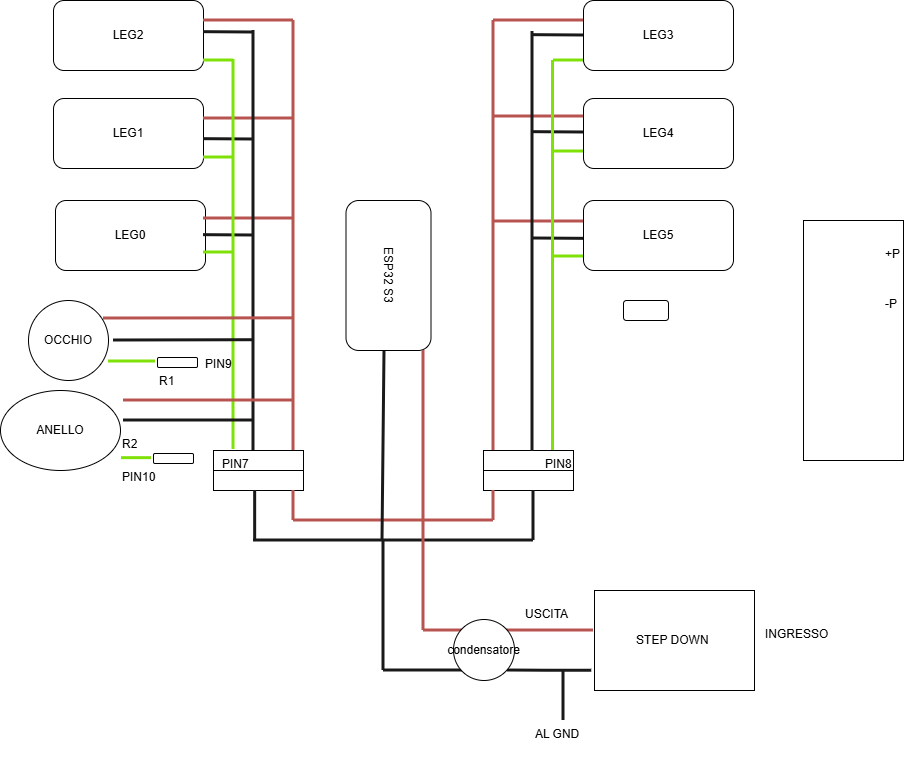

The diagram above was exported from draw.io. Its source (the exported page's mxGraphModel, read from the mxfile embedded in the PNG):
<mxGraphModel dx="983" dy="586" grid="1" gridSize="10" guides="1" tooltips="1" connect="1" arrows="1" fold="1" page="1" pageScale="1" pageWidth="1169" pageHeight="827" math="0" shadow="0">
  <root>
    <mxCell id="0" />
    <mxCell id="1" parent="0" />
    <mxCell id="vh2lKBX-nLDy4Ron9FJs-1" parent="1" style="rounded=1;whiteSpace=wrap;html=1;" value="LEG2" vertex="1">
      <mxGeometry height="70" width="150" x="200" y="30" as="geometry" />
    </mxCell>
    <mxCell id="vh2lKBX-nLDy4Ron9FJs-8" parent="1" style="rounded=1;whiteSpace=wrap;html=1;" value="LEG1" vertex="1">
      <mxGeometry height="70" width="150" x="200" y="128" as="geometry" />
    </mxCell>
    <mxCell id="vh2lKBX-nLDy4Ron9FJs-9" parent="1" style="rounded=1;whiteSpace=wrap;html=1;" value="LEG0" vertex="1">
      <mxGeometry height="70" width="150" x="202" y="230" as="geometry" />
    </mxCell>
    <mxCell id="vh2lKBX-nLDy4Ron9FJs-10" parent="1" style="rounded=1;whiteSpace=wrap;html=1;" value="LEG3" vertex="1">
      <mxGeometry height="70" width="150" x="730" y="30" as="geometry" />
    </mxCell>
    <mxCell id="vh2lKBX-nLDy4Ron9FJs-11" parent="1" style="rounded=1;whiteSpace=wrap;html=1;" value="LEG4" vertex="1">
      <mxGeometry height="70" width="150" x="730" y="128" as="geometry" />
    </mxCell>
    <mxCell id="vh2lKBX-nLDy4Ron9FJs-12" parent="1" style="rounded=1;whiteSpace=wrap;html=1;" value="LEG5" vertex="1">
      <mxGeometry height="70" width="150" x="730" y="230" as="geometry" />
    </mxCell>
    <mxCell id="vh2lKBX-nLDy4Ron9FJs-13" edge="1" parent="1" style="endArrow=none;html=1;rounded=0;strokeWidth=3;fillColor=#f8cecc;strokeColor=#b85450;" value="">
      <mxGeometry height="50" relative="1" width="50" as="geometry">
        <mxPoint x="350" y="50" as="sourcePoint" />
        <mxPoint x="440" y="50" as="targetPoint" />
      </mxGeometry>
    </mxCell>
    <mxCell id="vh2lKBX-nLDy4Ron9FJs-14" edge="1" parent="1" style="endArrow=none;html=1;rounded=0;strokeWidth=3;fillColor=#f8cecc;strokeColor=#b85450;" value="">
      <mxGeometry height="50" relative="1" width="50" as="geometry">
        <mxPoint x="640" y="50" as="sourcePoint" />
        <mxPoint x="730" y="50" as="targetPoint" />
      </mxGeometry>
    </mxCell>
    <mxCell id="vh2lKBX-nLDy4Ron9FJs-15" edge="1" parent="1" style="endArrow=none;html=1;rounded=0;strokeWidth=3;fillColor=#f8cecc;strokeColor=#b85450;" value="">
      <mxGeometry height="50" relative="1" width="50" as="geometry">
        <mxPoint x="350" y="148" as="sourcePoint" />
        <mxPoint x="440" y="148" as="targetPoint" />
      </mxGeometry>
    </mxCell>
    <mxCell id="vh2lKBX-nLDy4Ron9FJs-16" edge="1" parent="1" style="endArrow=none;html=1;rounded=0;strokeWidth=3;fillColor=#f8cecc;strokeColor=#b85450;" value="">
      <mxGeometry height="50" relative="1" width="50" as="geometry">
        <mxPoint x="640" y="146" as="sourcePoint" />
        <mxPoint x="730" y="146" as="targetPoint" />
      </mxGeometry>
    </mxCell>
    <mxCell id="vh2lKBX-nLDy4Ron9FJs-17" edge="1" parent="1" style="endArrow=none;html=1;rounded=0;strokeWidth=3;fillColor=#f8cecc;strokeColor=#b85450;" value="">
      <mxGeometry height="50" relative="1" width="50" as="geometry">
        <mxPoint x="350" y="248" as="sourcePoint" />
        <mxPoint x="440" y="248" as="targetPoint" />
      </mxGeometry>
    </mxCell>
    <mxCell id="vh2lKBX-nLDy4Ron9FJs-18" edge="1" parent="1" style="endArrow=none;html=1;rounded=0;strokeWidth=3;fillColor=#f8cecc;strokeColor=#b85450;" value="">
      <mxGeometry height="50" relative="1" width="50" as="geometry">
        <mxPoint x="640" y="251" as="sourcePoint" />
        <mxPoint x="730" y="251" as="targetPoint" />
      </mxGeometry>
    </mxCell>
    <mxCell id="vh2lKBX-nLDy4Ron9FJs-19" edge="1" parent="1" style="endArrow=none;html=1;rounded=0;strokeWidth=3;fillColor=#f8cecc;strokeColor=light-dark(#1a1919, #d7817e);" value="">
      <mxGeometry height="50" relative="1" width="50" as="geometry">
        <mxPoint x="350" y="61.66" as="sourcePoint" />
        <mxPoint x="400" y="62" as="targetPoint" />
      </mxGeometry>
    </mxCell>
    <mxCell id="vh2lKBX-nLDy4Ron9FJs-21" edge="1" parent="1" style="endArrow=none;html=1;rounded=0;strokeWidth=3;fillColor=#f8cecc;strokeColor=light-dark(#1a1919, #d7817e);" value="">
      <mxGeometry height="50" relative="1" width="50" as="geometry">
        <mxPoint x="680" y="64.66" as="sourcePoint" />
        <mxPoint x="730" y="65" as="targetPoint" />
      </mxGeometry>
    </mxCell>
    <mxCell id="vh2lKBX-nLDy4Ron9FJs-22" edge="1" parent="1" style="endArrow=none;html=1;rounded=0;strokeWidth=3;fillColor=#f8cecc;strokeColor=light-dark(#1a1919, #d7817e);" value="">
      <mxGeometry height="50" relative="1" width="50" as="geometry">
        <mxPoint x="350" y="168.66" as="sourcePoint" />
        <mxPoint x="400" y="169.00000000000003" as="targetPoint" />
      </mxGeometry>
    </mxCell>
    <mxCell id="vh2lKBX-nLDy4Ron9FJs-23" edge="1" parent="1" style="endArrow=none;html=1;rounded=0;strokeWidth=3;fillColor=#f8cecc;strokeColor=light-dark(#1a1919, #d7817e);" value="">
      <mxGeometry height="50" relative="1" width="50" as="geometry">
        <mxPoint x="680" y="161.66" as="sourcePoint" />
        <mxPoint x="730" y="162.00000000000003" as="targetPoint" />
      </mxGeometry>
    </mxCell>
    <mxCell id="vh2lKBX-nLDy4Ron9FJs-24" edge="1" parent="1" style="endArrow=none;html=1;rounded=0;strokeWidth=3;fillColor=#f8cecc;strokeColor=light-dark(#1a1919, #d7817e);" value="">
      <mxGeometry height="50" relative="1" width="50" as="geometry">
        <mxPoint x="350" y="264.66" as="sourcePoint" />
        <mxPoint x="400" y="265.00000000000006" as="targetPoint" />
      </mxGeometry>
    </mxCell>
    <mxCell id="vh2lKBX-nLDy4Ron9FJs-25" edge="1" parent="1" style="endArrow=none;html=1;rounded=0;strokeWidth=3;fillColor=#f8cecc;strokeColor=light-dark(#1a1919, #d7817e);" value="">
      <mxGeometry height="50" relative="1" width="50" as="geometry">
        <mxPoint x="680" y="268" as="sourcePoint" />
        <mxPoint x="730" y="268.34000000000003" as="targetPoint" />
      </mxGeometry>
    </mxCell>
    <mxCell id="vh2lKBX-nLDy4Ron9FJs-26" edge="1" parent="1" style="endArrow=none;html=1;rounded=0;strokeWidth=3;fillColor=#fff2cc;strokeColor=light-dark(#80e109, #6d5100);" value="">
      <mxGeometry height="50" relative="1" width="50" as="geometry">
        <mxPoint x="350" y="90" as="sourcePoint" />
        <mxPoint x="380" y="90" as="targetPoint" />
      </mxGeometry>
    </mxCell>
    <mxCell id="vh2lKBX-nLDy4Ron9FJs-27" edge="1" parent="1" style="endArrow=none;html=1;rounded=0;strokeWidth=3;fillColor=#fff2cc;strokeColor=light-dark(#80e109, #6d5100);" value="">
      <mxGeometry height="50" relative="1" width="50" as="geometry">
        <mxPoint x="700" y="90" as="sourcePoint" />
        <mxPoint x="730" y="90" as="targetPoint" />
      </mxGeometry>
    </mxCell>
    <mxCell id="vh2lKBX-nLDy4Ron9FJs-28" edge="1" parent="1" style="endArrow=none;html=1;rounded=0;strokeWidth=3;fillColor=#fff2cc;strokeColor=light-dark(#80e109, #6d5100);" value="">
      <mxGeometry height="50" relative="1" width="50" as="geometry">
        <mxPoint x="350" y="187" as="sourcePoint" />
        <mxPoint x="380" y="187" as="targetPoint" />
      </mxGeometry>
    </mxCell>
    <mxCell id="vh2lKBX-nLDy4Ron9FJs-29" edge="1" parent="1" style="endArrow=none;html=1;rounded=0;strokeWidth=3;fillColor=#fff2cc;strokeColor=light-dark(#80e109, #6d5100);" value="">
      <mxGeometry height="50" relative="1" width="50" as="geometry">
        <mxPoint x="700" y="181" as="sourcePoint" />
        <mxPoint x="730" y="181" as="targetPoint" />
      </mxGeometry>
    </mxCell>
    <mxCell id="vh2lKBX-nLDy4Ron9FJs-30" edge="1" parent="1" style="endArrow=none;html=1;rounded=0;strokeWidth=3;fillColor=#fff2cc;strokeColor=light-dark(#80e109, #6d5100);" value="">
      <mxGeometry height="50" relative="1" width="50" as="geometry">
        <mxPoint x="350" y="282" as="sourcePoint" />
        <mxPoint x="380" y="282" as="targetPoint" />
      </mxGeometry>
    </mxCell>
    <mxCell id="vh2lKBX-nLDy4Ron9FJs-31" edge="1" parent="1" style="endArrow=none;html=1;rounded=0;strokeWidth=3;fillColor=#fff2cc;strokeColor=light-dark(#80e109, #6d5100);" value="">
      <mxGeometry height="50" relative="1" width="50" as="geometry">
        <mxPoint x="700" y="286" as="sourcePoint" />
        <mxPoint x="730" y="286" as="targetPoint" />
      </mxGeometry>
    </mxCell>
    <mxCell id="vh2lKBX-nLDy4Ron9FJs-34" parent="1" style="rounded=0;whiteSpace=wrap;html=1;" value="" vertex="1">
      <mxGeometry height="40" width="90" x="360" y="480" as="geometry" />
    </mxCell>
    <mxCell id="vh2lKBX-nLDy4Ron9FJs-35" parent="1" style="rounded=0;whiteSpace=wrap;html=1;" value="" vertex="1">
      <mxGeometry height="40" width="90" x="630" y="480" as="geometry" />
    </mxCell>
    <mxCell id="vh2lKBX-nLDy4Ron9FJs-36" edge="1" parent="1" source="vh2lKBX-nLDy4Ron9FJs-34" style="endArrow=none;html=1;rounded=0;exitX=0.889;exitY=0;exitDx=0;exitDy=0;exitPerimeter=0;fillColor=#f8cecc;strokeColor=#b85450;strokeWidth=3;" value="">
      <mxGeometry height="50" relative="1" width="50" as="geometry">
        <mxPoint x="440" y="130" as="sourcePoint" />
        <mxPoint x="440" y="50" as="targetPoint" />
      </mxGeometry>
    </mxCell>
    <mxCell id="vh2lKBX-nLDy4Ron9FJs-37" edge="1" parent="1" style="endArrow=none;html=1;rounded=0;exitX=0.889;exitY=0;exitDx=0;exitDy=0;exitPerimeter=0;fillColor=#f8cecc;strokeColor=#1A1A1A;strokeWidth=3;" value="">
      <mxGeometry height="50" relative="1" width="50" as="geometry">
        <mxPoint x="400" y="480" as="sourcePoint" />
        <mxPoint x="400" y="60" as="targetPoint" />
      </mxGeometry>
    </mxCell>
    <mxCell id="vh2lKBX-nLDy4Ron9FJs-38" edge="1" parent="1" style="endArrow=none;html=1;rounded=0;strokeWidth=3;fillColor=#fff2cc;strokeColor=light-dark(#80e109, #6d5100);" value="">
      <mxGeometry height="50" relative="1" width="50" as="geometry">
        <mxPoint x="380" y="89" as="sourcePoint" />
        <mxPoint x="380" y="479" as="targetPoint" />
      </mxGeometry>
    </mxCell>
    <mxCell id="vh2lKBX-nLDy4Ron9FJs-39" parent="1" style="ellipse;whiteSpace=wrap;html=1;" value="ANELLO" vertex="1">
      <mxGeometry height="80" width="120" x="147" y="420" as="geometry" />
    </mxCell>
    <mxCell id="vh2lKBX-nLDy4Ron9FJs-40" parent="1" style="ellipse;whiteSpace=wrap;html=1;aspect=fixed;" value="OCCHIO" vertex="1">
      <mxGeometry height="80" width="80" x="175" y="330" as="geometry" />
    </mxCell>
    <mxCell id="vh2lKBX-nLDy4Ron9FJs-41" parent="1" style="rounded=0;whiteSpace=wrap;html=1;" value="STEP DOWN&amp;nbsp;" vertex="1">
      <mxGeometry height="100" width="160" x="741" y="620" as="geometry" />
    </mxCell>
    <mxCell id="vh2lKBX-nLDy4Ron9FJs-42" edge="1" parent="1" style="endArrow=none;html=1;rounded=0;strokeWidth=3;fillColor=#f8cecc;strokeColor=light-dark(#1a1919, #d7817e);entryX=-0.017;entryY=0.802;entryDx=0;entryDy=0;entryPerimeter=0;" target="vh2lKBX-nLDy4Ron9FJs-41" value="">
      <mxGeometry height="50" relative="1" width="50" as="geometry">
        <Array as="points">
          <mxPoint x="694" y="700.34" />
        </Array>
        <mxPoint x="654" y="700" as="sourcePoint" />
        <mxPoint x="704" y="700.34" as="targetPoint" />
      </mxGeometry>
    </mxCell>
    <mxCell id="vh2lKBX-nLDy4Ron9FJs-43" edge="1" parent="1" style="endArrow=none;html=1;rounded=0;strokeWidth=3;fillColor=#f8cecc;strokeColor=#b85450;" value="">
      <mxGeometry height="50" relative="1" width="50" as="geometry">
        <mxPoint x="650" y="660" as="sourcePoint" />
        <mxPoint x="740" y="660" as="targetPoint" />
      </mxGeometry>
    </mxCell>
    <mxCell id="vh2lKBX-nLDy4Ron9FJs-44" parent="1" style="text;whiteSpace=wrap;html=1;" value="INGRESSO&amp;nbsp;" vertex="1">
      <mxGeometry height="40" width="70" x="910" y="650" as="geometry" />
    </mxCell>
    <mxCell id="vh2lKBX-nLDy4Ron9FJs-45" edge="1" parent="1" style="endArrow=none;html=1;rounded=0;strokeWidth=3;fillColor=#f8cecc;strokeColor=#b85450;" value="">
      <mxGeometry height="50" relative="1" width="50" as="geometry">
        <mxPoint x="570" y="660" as="sourcePoint" />
        <mxPoint x="610" y="660" as="targetPoint" />
      </mxGeometry>
    </mxCell>
    <mxCell id="vh2lKBX-nLDy4Ron9FJs-46" edge="1" parent="1" style="endArrow=none;html=1;rounded=0;strokeWidth=3;fillColor=#f8cecc;strokeColor=light-dark(#1a1919, #d7817e);" value="">
      <mxGeometry height="50" relative="1" width="50" as="geometry">
        <mxPoint x="530" y="700" as="sourcePoint" />
        <mxPoint x="610" y="700" as="targetPoint" />
      </mxGeometry>
    </mxCell>
    <mxCell id="vh2lKBX-nLDy4Ron9FJs-47" parent="1" style="text;whiteSpace=wrap;html=1;" value="USCITA" vertex="1">
      <mxGeometry height="40" width="60" x="670" y="630" as="geometry" />
    </mxCell>
    <mxCell id="vh2lKBX-nLDy4Ron9FJs-48" edge="1" parent="1" style="endArrow=none;html=1;rounded=0;strokeWidth=3;fillColor=#f8cecc;strokeColor=#b85450;" value="">
      <mxGeometry height="50" relative="1" width="50" as="geometry">
        <mxPoint x="440" y="550" as="sourcePoint" />
        <mxPoint x="640" y="550" as="targetPoint" />
      </mxGeometry>
    </mxCell>
    <mxCell id="vh2lKBX-nLDy4Ron9FJs-49" edge="1" parent="1" style="endArrow=none;html=1;rounded=0;strokeWidth=3;fillColor=#f8cecc;strokeColor=light-dark(#1a1919, #d7817e);" value="">
      <mxGeometry height="50" relative="1" width="50" as="geometry">
        <mxPoint x="400" y="570" as="sourcePoint" />
        <mxPoint x="680" y="570" as="targetPoint" />
      </mxGeometry>
    </mxCell>
    <mxCell id="vh2lKBX-nLDy4Ron9FJs-50" edge="1" parent="1" style="endArrow=none;html=1;rounded=0;strokeWidth=3;fillColor=#f8cecc;strokeColor=#b85450;" value="">
      <mxGeometry height="50" relative="1" width="50" as="geometry">
        <mxPoint x="440" y="520" as="sourcePoint" />
        <mxPoint x="440" y="550" as="targetPoint" />
      </mxGeometry>
    </mxCell>
    <mxCell id="vh2lKBX-nLDy4Ron9FJs-51" edge="1" parent="1" style="endArrow=none;html=1;rounded=0;strokeWidth=3;fillColor=#f8cecc;strokeColor=#b85450;" value="">
      <mxGeometry height="50" relative="1" width="50" as="geometry">
        <mxPoint x="640" y="520" as="sourcePoint" />
        <mxPoint x="640" y="550" as="targetPoint" />
      </mxGeometry>
    </mxCell>
    <mxCell id="vh2lKBX-nLDy4Ron9FJs-52" edge="1" parent="1" style="endArrow=none;html=1;rounded=0;strokeWidth=3;fillColor=#f8cecc;strokeColor=light-dark(#1a1919, #d7817e);" value="">
      <mxGeometry height="50" relative="1" width="50" as="geometry">
        <mxPoint x="401.65999999999997" y="520" as="sourcePoint" />
        <mxPoint x="401.65999999999997" y="570" as="targetPoint" />
      </mxGeometry>
    </mxCell>
    <mxCell id="vh2lKBX-nLDy4Ron9FJs-53" edge="1" parent="1" style="endArrow=none;html=1;rounded=0;strokeWidth=3;fillColor=#f8cecc;strokeColor=light-dark(#1a1919, #d7817e);" value="">
      <mxGeometry height="50" relative="1" width="50" as="geometry">
        <mxPoint x="680" y="520" as="sourcePoint" />
        <mxPoint x="680" y="570" as="targetPoint" />
      </mxGeometry>
    </mxCell>
    <mxCell id="vh2lKBX-nLDy4Ron9FJs-54" edge="1" parent="1" style="endArrow=none;html=1;rounded=0;strokeWidth=3;fillColor=#f8cecc;strokeColor=#b85450;" value="">
      <mxGeometry height="50" relative="1" width="50" as="geometry">
        <mxPoint x="570" y="550" as="sourcePoint" />
        <mxPoint x="570" y="660" as="targetPoint" />
      </mxGeometry>
    </mxCell>
    <mxCell id="vh2lKBX-nLDy4Ron9FJs-55" edge="1" parent="1" style="endArrow=none;html=1;rounded=0;strokeWidth=3;fillColor=#f8cecc;strokeColor=light-dark(#1a1919, #d7817e);" value="">
      <mxGeometry height="50" relative="1" width="50" as="geometry">
        <mxPoint x="530" y="570" as="sourcePoint" />
        <mxPoint x="530" y="700" as="targetPoint" />
      </mxGeometry>
    </mxCell>
    <mxCell id="vh2lKBX-nLDy4Ron9FJs-56" edge="1" parent="1" style="endArrow=none;html=1;rounded=0;strokeWidth=3;fillColor=#f8cecc;strokeColor=#b85450;" value="">
      <mxGeometry height="50" relative="1" width="50" as="geometry">
        <mxPoint x="250" y="348" as="sourcePoint" />
        <mxPoint x="440" y="347.84000000000003" as="targetPoint" />
      </mxGeometry>
    </mxCell>
    <mxCell id="vh2lKBX-nLDy4Ron9FJs-57" edge="1" parent="1" style="endArrow=none;html=1;rounded=0;strokeWidth=3;fillColor=#f8cecc;strokeColor=light-dark(#1a1919, #d7817e);" value="">
      <mxGeometry height="50" relative="1" width="50" as="geometry">
        <mxPoint x="260" y="370" as="sourcePoint" />
        <mxPoint x="401" y="369.71000000000004" as="targetPoint" />
      </mxGeometry>
    </mxCell>
    <mxCell id="vh2lKBX-nLDy4Ron9FJs-58" edge="1" parent="1" style="endArrow=none;html=1;rounded=0;strokeWidth=3;fillColor=#f8cecc;strokeColor=light-dark(#1a1919, #d7817e);" value="">
      <mxGeometry height="50" relative="1" width="50" as="geometry">
        <mxPoint x="531" y="380" as="sourcePoint" />
        <mxPoint x="529" y="570" as="targetPoint" />
      </mxGeometry>
    </mxCell>
    <mxCell id="vh2lKBX-nLDy4Ron9FJs-59" edge="1" parent="1" style="endArrow=none;html=1;rounded=0;strokeWidth=3;fillColor=#f8cecc;strokeColor=light-dark(#1a1919, #d7817e);" value="">
      <mxGeometry height="50" relative="1" width="50" as="geometry">
        <mxPoint x="270" y="450" as="sourcePoint" />
        <mxPoint x="400" y="450" as="targetPoint" />
      </mxGeometry>
    </mxCell>
    <mxCell id="vh2lKBX-nLDy4Ron9FJs-60" edge="1" parent="1" style="endArrow=none;html=1;rounded=0;strokeWidth=3;fillColor=#f8cecc;strokeColor=#b85450;" value="">
      <mxGeometry height="50" relative="1" width="50" as="geometry">
        <mxPoint x="270" y="430" as="sourcePoint" />
        <mxPoint x="440" y="430" as="targetPoint" />
      </mxGeometry>
    </mxCell>
    <mxCell id="vh2lKBX-nLDy4Ron9FJs-63" parent="1" style="ellipse;whiteSpace=wrap;html=1;aspect=fixed;" value="condensatore" vertex="1">
      <mxGeometry height="61" width="61" x="600" y="649" as="geometry" />
    </mxCell>
    <mxCell id="vh2lKBX-nLDy4Ron9FJs-64" parent="1" style="rounded=1;whiteSpace=wrap;html=1;rotation=-180;" value="" vertex="1">
      <mxGeometry height="10" width="40" x="304" y="387" as="geometry" />
    </mxCell>
    <mxCell id="vh2lKBX-nLDy4Ron9FJs-65" parent="1" style="rounded=1;whiteSpace=wrap;html=1;rotation=-180;" value="" vertex="1">
      <mxGeometry height="10" width="40" x="300" y="483" as="geometry" />
    </mxCell>
    <mxCell id="vh2lKBX-nLDy4Ron9FJs-66" edge="1" parent="1" style="endArrow=none;html=1;rounded=0;strokeWidth=3;fillColor=#f8cecc;strokeColor=light-dark(#1a1919, #d7817e);" value="">
      <mxGeometry height="50" relative="1" width="50" as="geometry">
        <mxPoint x="710" y="700" as="sourcePoint" />
        <mxPoint x="710" y="750" as="targetPoint" />
      </mxGeometry>
    </mxCell>
    <mxCell id="vh2lKBX-nLDy4Ron9FJs-67" parent="1" style="text;whiteSpace=wrap;html=1;" value="AL GND" vertex="1">
      <mxGeometry height="40" width="70" x="680" y="750" as="geometry" />
    </mxCell>
    <mxCell id="vh2lKBX-nLDy4Ron9FJs-68" edge="1" parent="1" style="endArrow=none;html=1;rounded=0;strokeWidth=3;fillColor=#fff2cc;strokeColor=light-dark(#80e109, #6d5100);" value="">
      <mxGeometry height="50" relative="1" width="50" as="geometry">
        <mxPoint x="255" y="391" as="sourcePoint" />
        <mxPoint x="302" y="391" as="targetPoint" />
      </mxGeometry>
    </mxCell>
    <mxCell id="vh2lKBX-nLDy4Ron9FJs-69" edge="1" parent="1" style="endArrow=none;html=1;rounded=0;strokeWidth=3;fillColor=#fff2cc;strokeColor=light-dark(#80e109, #6d5100);" value="">
      <mxGeometry height="50" relative="1" width="50" as="geometry">
        <mxPoint x="268" y="487.65999999999997" as="sourcePoint" />
        <mxPoint x="298" y="487.65999999999997" as="targetPoint" />
      </mxGeometry>
    </mxCell>
    <mxCell id="vh2lKBX-nLDy4Ron9FJs-70" parent="1" style="text;whiteSpace=wrap;html=1;" value="R1" vertex="1">
      <mxGeometry height="23" width="38" x="304" y="397" as="geometry" />
    </mxCell>
    <mxCell id="vh2lKBX-nLDy4Ron9FJs-71" parent="1" style="text;whiteSpace=wrap;html=1;" value="R2" vertex="1">
      <mxGeometry height="23" width="38" x="267" y="460" as="geometry" />
    </mxCell>
    <mxCell id="vh2lKBX-nLDy4Ron9FJs-72" parent="1" style="text;whiteSpace=wrap;html=1;" value="PIN7" vertex="1">
      <mxGeometry height="40" width="50" x="367" y="480" as="geometry" />
    </mxCell>
    <mxCell id="vh2lKBX-nLDy4Ron9FJs-73" parent="1" style="text;whiteSpace=wrap;html=1;" value="PIN8" vertex="1">
      <mxGeometry height="40" width="50" x="690" y="480" as="geometry" />
    </mxCell>
    <mxCell id="vh2lKBX-nLDy4Ron9FJs-74" parent="1" style="text;whiteSpace=wrap;html=1;" value="PIN9" vertex="1">
      <mxGeometry height="40" width="50" x="350" y="380" as="geometry" />
    </mxCell>
    <mxCell id="vh2lKBX-nLDy4Ron9FJs-75" parent="1" style="text;whiteSpace=wrap;html=1;" value="PIN10" vertex="1">
      <mxGeometry height="40" width="50" x="267" y="493" as="geometry" />
    </mxCell>
    <mxCell id="vh2lKBX-nLDy4Ron9FJs-76" edge="1" parent="1" style="endArrow=none;html=1;rounded=0;exitX=0.889;exitY=0;exitDx=0;exitDy=0;exitPerimeter=0;fillColor=#f8cecc;strokeColor=#b85450;strokeWidth=3;" value="">
      <mxGeometry height="50" relative="1" width="50" as="geometry">
        <mxPoint x="640" y="480" as="sourcePoint" />
        <mxPoint x="640" y="50" as="targetPoint" />
      </mxGeometry>
    </mxCell>
    <mxCell id="vh2lKBX-nLDy4Ron9FJs-77" edge="1" parent="1" style="endArrow=none;html=1;rounded=0;exitX=0.889;exitY=0;exitDx=0;exitDy=0;exitPerimeter=0;fillColor=#f8cecc;strokeColor=#1A1A1A;strokeWidth=3;" value="">
      <mxGeometry height="50" relative="1" width="50" as="geometry">
        <mxPoint x="679" y="481" as="sourcePoint" />
        <mxPoint x="679" y="61" as="targetPoint" />
      </mxGeometry>
    </mxCell>
    <mxCell id="vh2lKBX-nLDy4Ron9FJs-78" edge="1" parent="1" style="endArrow=none;html=1;rounded=0;strokeWidth=3;fillColor=#fff2cc;strokeColor=light-dark(#80e109, #6d5100);" value="">
      <mxGeometry height="50" relative="1" width="50" as="geometry">
        <mxPoint x="699.5" y="90" as="sourcePoint" />
        <mxPoint x="699.5" y="480" as="targetPoint" />
      </mxGeometry>
    </mxCell>
    <mxCell id="0oJjnLJa33gm6BduoCpC-1" parent="1" style="rounded=1;whiteSpace=wrap;html=1;rotation=90;" value="ESP32 S3" vertex="1">
      <mxGeometry height="85" width="150" x="460" y="262.5" as="geometry" />
    </mxCell>
    <mxCell id="0oJjnLJa33gm6BduoCpC-5" parent="1" style="rounded=1;whiteSpace=wrap;html=1;" value="" vertex="1">
      <mxGeometry height="20" width="45" x="770" y="330" as="geometry" />
    </mxCell>
    <mxCell id="0oJjnLJa33gm6BduoCpC-6" parent="1" style="rounded=0;whiteSpace=wrap;html=1;rotation=90;" value="" vertex="1">
      <mxGeometry height="100" width="240" x="880" y="320" as="geometry" />
    </mxCell>
    <mxCell id="0oJjnLJa33gm6BduoCpC-7" parent="1" style="text;whiteSpace=wrap;html=1;" value="+P" vertex="1">
      <mxGeometry height="20" width="20" x="1030" y="270" as="geometry" />
    </mxCell>
    <mxCell id="0oJjnLJa33gm6BduoCpC-8" parent="1" style="text;whiteSpace=wrap;html=1;" value="-P" vertex="1">
      <mxGeometry height="20" width="20" x="1030" y="320" as="geometry" />
    </mxCell>
    <mxCell id="0oJjnLJa33gm6BduoCpC-9" edge="1" parent="1" style="endArrow=none;html=1;rounded=0;strokeWidth=3;fillColor=#f8cecc;strokeColor=#b85450;" value="">
      <mxGeometry height="50" relative="1" width="50" as="geometry">
        <mxPoint x="570" y="380" as="sourcePoint" />
        <mxPoint x="570" y="550" as="targetPoint" />
      </mxGeometry>
    </mxCell>
    <mxCell id="0oJjnLJa33gm6BduoCpC-10" edge="1" parent="1" style="endArrow=none;html=1;rounded=0;entryX=1;entryY=0.5;entryDx=0;entryDy=0;" target="vh2lKBX-nLDy4Ron9FJs-34" value="">
      <mxGeometry height="50" relative="1" width="50" as="geometry">
        <mxPoint x="360" y="500" as="sourcePoint" />
        <mxPoint x="433" y="500" as="targetPoint" />
      </mxGeometry>
    </mxCell>
    <mxCell id="0oJjnLJa33gm6BduoCpC-11" edge="1" parent="1" style="endArrow=none;html=1;rounded=0;entryX=1;entryY=0.5;entryDx=0;entryDy=0;" value="">
      <mxGeometry height="50" relative="1" width="50" as="geometry">
        <mxPoint x="630" y="500" as="sourcePoint" />
        <mxPoint x="720" y="500" as="targetPoint" />
      </mxGeometry>
    </mxCell>
  </root>
</mxGraphModel>